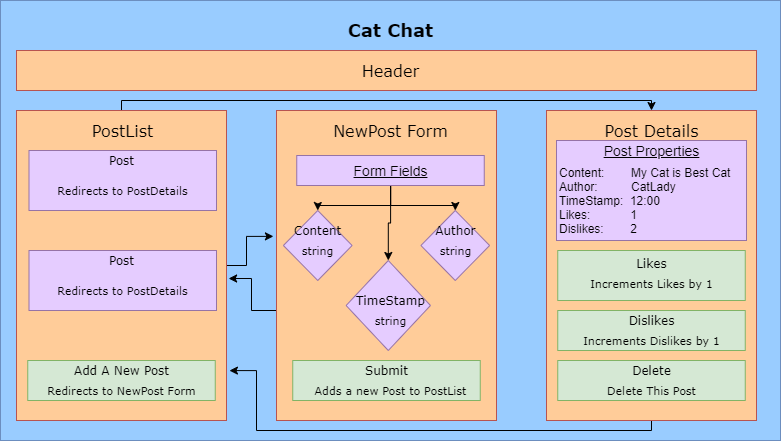

The diagram above was exported from draw.io. Its source (the exported page's mxGraphModel, read from the mxfile embedded in the PNG):
<mxGraphModel dx="886" dy="431" grid="1" gridSize="10" guides="1" tooltips="1" connect="1" arrows="1" fold="1" page="1" pageScale="1" pageWidth="850" pageHeight="1100" math="0" shadow="0">
  <root>
    <mxCell id="0" />
    <mxCell id="1" parent="0" />
    <mxCell id="3" value="" style="whiteSpace=wrap;html=1;fontFamily=Verdana;fillColor=#99CCFF;strokeColor=#6c8ebf;" parent="1" vertex="1">
      <mxGeometry x="20" y="10" width="780" height="440" as="geometry" />
    </mxCell>
    <mxCell id="4" value="&lt;font style=&quot;font-size: 18px&quot;&gt;&lt;b&gt;Cat Chat&lt;/b&gt;&lt;/font&gt;" style="text;html=1;resizable=0;autosize=1;align=center;verticalAlign=middle;points=[];fillColor=none;strokeColor=none;rounded=0;fontFamily=Verdana;fontColor=#000000;" parent="1" vertex="1">
      <mxGeometry x="360" y="30" width="100" height="20" as="geometry" />
    </mxCell>
    <mxCell id="5" value="" style="edgeStyle=orthogonalEdgeStyle;rounded=0;orthogonalLoop=1;jettySize=auto;html=1;fontColor=#000000;entryX=-0.014;entryY=0.406;entryDx=0;entryDy=0;entryPerimeter=0;" parent="1" source="7" target="15" edge="1">
      <mxGeometry relative="1" as="geometry">
        <mxPoint x="286" y="245" as="targetPoint" />
        <Array as="points">
          <mxPoint x="266" y="275" />
          <mxPoint x="266" y="246" />
        </Array>
      </mxGeometry>
    </mxCell>
    <mxCell id="6" value="" style="edgeStyle=orthogonalEdgeStyle;rounded=0;orthogonalLoop=1;jettySize=auto;html=1;fontColor=#000000;" parent="1" source="7" edge="1">
      <mxGeometry relative="1" as="geometry">
        <mxPoint x="671" y="120" as="targetPoint" />
        <Array as="points">
          <mxPoint x="141" y="110" />
          <mxPoint x="671" y="110" />
        </Array>
      </mxGeometry>
    </mxCell>
    <mxCell id="7" value="" style="whiteSpace=wrap;html=1;fontFamily=Verdana;fillColor=#FFCC99;strokeColor=#b85450;" parent="1" vertex="1">
      <mxGeometry x="36" y="120" width="210" height="310" as="geometry" />
    </mxCell>
    <mxCell id="8" value="&lt;font style=&quot;font-size: 16px&quot;&gt;PostList&lt;/font&gt;" style="text;html=1;resizable=0;autosize=1;align=center;verticalAlign=middle;points=[];fillColor=none;strokeColor=none;rounded=0;fontFamily=Verdana;fontColor=#000000;" parent="1" vertex="1">
      <mxGeometry x="102.25" y="130" width="80" height="20" as="geometry" />
    </mxCell>
    <mxCell id="9" value="" style="whiteSpace=wrap;html=1;fontFamily=Verdana;fillColor=#FFCC99;strokeColor=#b85450;" parent="1" vertex="1">
      <mxGeometry x="36" y="60" width="740" height="40" as="geometry" />
    </mxCell>
    <mxCell id="10" value="&lt;font style=&quot;font-size: 16px&quot;&gt;Header&lt;/font&gt;" style="text;html=1;resizable=0;autosize=1;align=center;verticalAlign=middle;points=[];fillColor=none;strokeColor=none;rounded=0;fontFamily=Verdana;fontColor=#000000;" parent="1" vertex="1">
      <mxGeometry x="375" y="70" width="70" height="20" as="geometry" />
    </mxCell>
    <mxCell id="11" value="" style="whiteSpace=wrap;html=1;fontFamily=Verdana;fillColor=#E5CCFF;strokeColor=#9673a6;" parent="1" vertex="1">
      <mxGeometry x="48.5" y="160" width="187.5" height="60" as="geometry" />
    </mxCell>
    <mxCell id="12" value="" style="whiteSpace=wrap;html=1;fontFamily=Verdana;fillColor=#E5CCFF;strokeColor=#9673a6;" parent="1" vertex="1">
      <mxGeometry x="48.5" y="260" width="187.5" height="60" as="geometry" />
    </mxCell>
    <mxCell id="13" value="" style="whiteSpace=wrap;html=1;fontFamily=Verdana;fillColor=#d5e8d4;strokeColor=#82b366;" parent="1" vertex="1">
      <mxGeometry x="47.25" y="370" width="187.5" height="40" as="geometry" />
    </mxCell>
    <mxCell id="14" value="" style="edgeStyle=orthogonalEdgeStyle;rounded=0;orthogonalLoop=1;jettySize=auto;html=1;fontColor=#000000;entryX=1.01;entryY=0.542;entryDx=0;entryDy=0;entryPerimeter=0;" parent="1" source="15" target="7" edge="1">
      <mxGeometry relative="1" as="geometry">
        <mxPoint x="256" y="290" as="targetPoint" />
        <Array as="points">
          <mxPoint x="271" y="320" />
          <mxPoint x="271" y="288" />
        </Array>
      </mxGeometry>
    </mxCell>
    <mxCell id="15" value="" style="whiteSpace=wrap;html=1;fontFamily=Verdana;fillColor=#FFCC99;strokeColor=#b85450;" parent="1" vertex="1">
      <mxGeometry x="296" y="120" width="220" height="310" as="geometry" />
    </mxCell>
    <mxCell id="16" value="" style="edgeStyle=orthogonalEdgeStyle;rounded=0;orthogonalLoop=1;jettySize=auto;html=1;fontColor=#000000;entryX=1.014;entryY=0.839;entryDx=0;entryDy=0;entryPerimeter=0;" parent="1" source="17" target="7" edge="1">
      <mxGeometry relative="1" as="geometry">
        <mxPoint x="256" y="380" as="targetPoint" />
        <Array as="points">
          <mxPoint x="671" y="440" />
          <mxPoint x="276" y="440" />
          <mxPoint x="276" y="380" />
        </Array>
      </mxGeometry>
    </mxCell>
    <mxCell id="17" value="" style="whiteSpace=wrap;html=1;fontFamily=Verdana;fillColor=#FFCC99;strokeColor=#b85450;" parent="1" vertex="1">
      <mxGeometry x="566" y="120" width="210" height="310" as="geometry" />
    </mxCell>
    <mxCell id="18" value="Post" style="text;html=1;resizable=0;autosize=1;align=center;verticalAlign=middle;points=[];fillColor=none;strokeColor=none;rounded=0;fontFamily=Verdana;fontColor=#000000;" parent="1" vertex="1">
      <mxGeometry x="121" y="160" width="40" height="20" as="geometry" />
    </mxCell>
    <mxCell id="19" value="Post" style="text;html=1;resizable=0;autosize=1;align=center;verticalAlign=middle;points=[];fillColor=none;strokeColor=none;rounded=0;fontFamily=Verdana;fontColor=#000000;" parent="1" vertex="1">
      <mxGeometry x="121" y="260" width="40" height="20" as="geometry" />
    </mxCell>
    <mxCell id="20" value="Add A New Post" style="text;html=1;resizable=0;autosize=1;align=center;verticalAlign=middle;points=[];fillColor=none;strokeColor=none;rounded=0;fontFamily=Verdana;fontColor=#000000;" parent="1" vertex="1">
      <mxGeometry x="86" y="370" width="110" height="20" as="geometry" />
    </mxCell>
    <mxCell id="21" value="&lt;font style=&quot;font-size: 16px&quot;&gt;NewPost Form&lt;br&gt;&lt;/font&gt;" style="text;html=1;resizable=0;autosize=1;align=center;verticalAlign=middle;points=[];fillColor=none;strokeColor=none;rounded=0;fontFamily=Verdana;fontColor=#000000;" parent="1" vertex="1">
      <mxGeometry x="345" y="130" width="130" height="20" as="geometry" />
    </mxCell>
    <mxCell id="22" value="" style="whiteSpace=wrap;html=1;fontFamily=Verdana;fillColor=#d5e8d4;strokeColor=#82b366;" parent="1" vertex="1">
      <mxGeometry x="312.25" y="370" width="187.5" height="40" as="geometry" />
    </mxCell>
    <mxCell id="23" value="Submit" style="text;html=1;resizable=0;autosize=1;align=center;verticalAlign=middle;points=[];fillColor=none;strokeColor=none;rounded=0;fontFamily=Verdana;fontColor=#000000;" parent="1" vertex="1">
      <mxGeometry x="376" y="370" width="60" height="20" as="geometry" />
    </mxCell>
    <mxCell id="24" value="" style="whiteSpace=wrap;html=1;fontFamily=Verdana;fillColor=#d5e8d4;strokeColor=#82b366;" parent="1" vertex="1">
      <mxGeometry x="577.25" y="370" width="187.5" height="40" as="geometry" />
    </mxCell>
    <mxCell id="25" value="Delete" style="text;html=1;resizable=0;autosize=1;align=center;verticalAlign=middle;points=[];fillColor=none;strokeColor=none;rounded=0;fontFamily=Verdana;fontColor=#000000;" parent="1" vertex="1">
      <mxGeometry x="646" y="370" width="50" height="20" as="geometry" />
    </mxCell>
    <mxCell id="26" value="&lt;font style=&quot;font-size: 16px&quot;&gt;Post Details&lt;/font&gt;" style="text;html=1;resizable=0;autosize=1;align=center;verticalAlign=middle;points=[];fillColor=none;strokeColor=none;rounded=0;fontFamily=Verdana;fontColor=#000000;" parent="1" vertex="1">
      <mxGeometry x="616" y="130" width="110" height="20" as="geometry" />
    </mxCell>
    <mxCell id="27" value="&lt;font style=&quot;font-size: 11px&quot;&gt;Redirects to NewPost Form&lt;/font&gt;" style="text;html=1;resizable=0;autosize=1;align=center;verticalAlign=middle;points=[];fillColor=none;strokeColor=none;rounded=0;fontFamily=Verdana;fontColor=#000000;" parent="1" vertex="1">
      <mxGeometry x="61" y="390" width="160" height="20" as="geometry" />
    </mxCell>
    <mxCell id="28" value="&lt;font style=&quot;font-size: 11px&quot;&gt;Adds a new Post to PostList&lt;/font&gt;" style="text;html=1;resizable=0;autosize=1;align=center;verticalAlign=middle;points=[];fillColor=none;strokeColor=none;rounded=0;fontFamily=Verdana;fontColor=#000000;" parent="1" vertex="1">
      <mxGeometry x="325" y="390" width="170" height="20" as="geometry" />
    </mxCell>
    <mxCell id="29" value="&lt;font style=&quot;font-size: 11px&quot;&gt;Delete This Post&lt;br&gt;&lt;/font&gt;" style="text;html=1;resizable=0;autosize=1;align=center;verticalAlign=middle;points=[];fillColor=none;strokeColor=none;rounded=0;fontFamily=Verdana;fontColor=#000000;" parent="1" vertex="1">
      <mxGeometry x="621" y="390" width="100" height="20" as="geometry" />
    </mxCell>
    <mxCell id="30" value="&lt;font style=&quot;font-size: 11px&quot;&gt;Redirects to PostDetails&lt;/font&gt;" style="text;html=1;resizable=0;autosize=1;align=center;verticalAlign=middle;points=[];fillColor=none;strokeColor=none;rounded=0;fontFamily=Verdana;fontColor=#000000;" parent="1" vertex="1">
      <mxGeometry x="67.25" y="190" width="150" height="20" as="geometry" />
    </mxCell>
    <mxCell id="31" value="&lt;font style=&quot;font-size: 11px&quot;&gt;Redirects to PostDetails&lt;/font&gt;" style="text;html=1;resizable=0;autosize=1;align=center;verticalAlign=middle;points=[];fillColor=none;strokeColor=none;rounded=0;fontFamily=Verdana;fontColor=#000000;" parent="1" vertex="1">
      <mxGeometry x="67.25" y="290" width="150" height="20" as="geometry" />
    </mxCell>
    <mxCell id="32" value="" style="edgeStyle=orthogonalEdgeStyle;rounded=0;orthogonalLoop=1;jettySize=auto;html=1;fontColor=#000000;entryX=0.5;entryY=0;entryDx=0;entryDy=0;" parent="1" source="35" target="40" edge="1">
      <mxGeometry relative="1" as="geometry" />
    </mxCell>
    <mxCell id="33" value="" style="edgeStyle=orthogonalEdgeStyle;rounded=0;orthogonalLoop=1;jettySize=auto;html=1;fontColor=#000000;entryX=0.5;entryY=0;entryDx=0;entryDy=0;" parent="1" source="35" target="43" edge="1">
      <mxGeometry relative="1" as="geometry">
        <mxPoint x="410" y="275" as="targetPoint" />
      </mxGeometry>
    </mxCell>
    <mxCell id="34" value="" style="edgeStyle=orthogonalEdgeStyle;rounded=0;orthogonalLoop=1;jettySize=auto;html=1;fontColor=#000000;entryX=0.5;entryY=0;entryDx=0;entryDy=0;" parent="1" source="35" target="37" edge="1">
      <mxGeometry relative="1" as="geometry" />
    </mxCell>
    <mxCell id="35" value="" style="whiteSpace=wrap;html=1;fontFamily=Verdana;fillColor=#E5CCFF;strokeColor=#9673a6;" parent="1" vertex="1">
      <mxGeometry x="316.25" y="165" width="187.5" height="30" as="geometry" />
    </mxCell>
    <mxCell id="36" value="&lt;font style=&quot;font-size: 14px&quot;&gt;&lt;u&gt;Form Fields&lt;/u&gt;&lt;/font&gt;" style="text;html=1;resizable=0;autosize=1;align=center;verticalAlign=middle;points=[];fillColor=none;strokeColor=none;rounded=0;fontColor=#000000;" parent="1" vertex="1">
      <mxGeometry x="365" y="170" width="90" height="20" as="geometry" />
    </mxCell>
    <mxCell id="37" value="" style="rhombus;whiteSpace=wrap;html=1;fillColor=#E5CCFF;fontColor=#f0f0f0;fontFamily=Verdana;strokeColor=#9673a6;" parent="1" vertex="1">
      <mxGeometry x="302.88" y="220" width="68.75" height="70" as="geometry" />
    </mxCell>
    <mxCell id="38" value="Content" style="text;html=1;resizable=0;autosize=1;align=center;verticalAlign=middle;points=[];fillColor=none;strokeColor=none;rounded=0;fontFamily=Verdana;fontColor=#000000;" parent="1" vertex="1">
      <mxGeometry x="307.25" y="230" width="60" height="20" as="geometry" />
    </mxCell>
    <mxCell id="39" value="&lt;font style=&quot;font-size: 11px&quot;&gt;string&lt;/font&gt;" style="text;html=1;resizable=0;autosize=1;align=center;verticalAlign=middle;points=[];fillColor=none;strokeColor=none;rounded=0;fontFamily=Verdana;fontColor=#000000;" parent="1" vertex="1">
      <mxGeometry x="312.25" y="250" width="50" height="20" as="geometry" />
    </mxCell>
    <mxCell id="40" value="" style="rhombus;whiteSpace=wrap;html=1;fillColor=#E5CCFF;fontColor=#f0f0f0;fontFamily=Verdana;strokeColor=#9673a6;" parent="1" vertex="1">
      <mxGeometry x="440.38" y="220" width="68.75" height="70" as="geometry" />
    </mxCell>
    <mxCell id="41" value="Author" style="text;html=1;resizable=0;autosize=1;align=center;verticalAlign=middle;points=[];fillColor=none;strokeColor=none;rounded=0;fontFamily=Verdana;fontColor=#000000;" parent="1" vertex="1">
      <mxGeometry x="444.75" y="230" width="60" height="20" as="geometry" />
    </mxCell>
    <mxCell id="42" value="&lt;font style=&quot;font-size: 11px&quot;&gt;string&lt;/font&gt;" style="text;html=1;resizable=0;autosize=1;align=center;verticalAlign=middle;points=[];fillColor=none;strokeColor=none;rounded=0;fontFamily=Verdana;fontColor=#000000;" parent="1" vertex="1">
      <mxGeometry x="449.75" y="250" width="50" height="20" as="geometry" />
    </mxCell>
    <mxCell id="43" value="" style="rhombus;whiteSpace=wrap;html=1;fillColor=#E5CCFF;fontColor=#f0f0f0;fontFamily=Verdana;strokeColor=#9673a6;" parent="1" vertex="1">
      <mxGeometry x="365.61" y="270" width="84.38" height="90" as="geometry" />
    </mxCell>
    <mxCell id="44" value="TimeStamp" style="text;html=1;resizable=0;autosize=1;align=center;verticalAlign=middle;points=[];fillColor=none;strokeColor=none;rounded=0;fontFamily=Verdana;fontColor=#000000;" parent="1" vertex="1">
      <mxGeometry x="369.99" y="300" width="80" height="20" as="geometry" />
    </mxCell>
    <mxCell id="45" value="&lt;font style=&quot;font-size: 11px&quot;&gt;string&lt;/font&gt;" style="text;html=1;resizable=0;autosize=1;align=center;verticalAlign=middle;points=[];fillColor=none;strokeColor=none;rounded=0;fontFamily=Verdana;fontColor=#000000;" parent="1" vertex="1">
      <mxGeometry x="384.99" y="320" width="50" height="20" as="geometry" />
    </mxCell>
    <mxCell id="46" value="" style="whiteSpace=wrap;html=1;fontFamily=Verdana;fillColor=#d5e8d4;strokeColor=#82b366;" parent="1" vertex="1">
      <mxGeometry x="577.25" y="320" width="187.5" height="40" as="geometry" />
    </mxCell>
    <mxCell id="47" value="Dislikes" style="text;html=1;resizable=0;autosize=1;align=center;verticalAlign=middle;points=[];fillColor=none;strokeColor=none;rounded=0;fontFamily=Verdana;fontColor=#000000;" parent="1" vertex="1">
      <mxGeometry x="641" y="320" width="60" height="20" as="geometry" />
    </mxCell>
    <mxCell id="48" value="&lt;font style=&quot;font-size: 11px&quot;&gt;Increments Dislikes by 1&lt;/font&gt;" style="text;html=1;resizable=0;autosize=1;align=center;verticalAlign=middle;points=[];fillColor=none;strokeColor=none;rounded=0;fontFamily=Verdana;fontColor=#000000;" parent="1" vertex="1">
      <mxGeometry x="596" y="340" width="150" height="20" as="geometry" />
    </mxCell>
    <mxCell id="49" value="" style="whiteSpace=wrap;html=1;fontFamily=Verdana;fillColor=#d5e8d4;strokeColor=#82b366;" parent="1" vertex="1">
      <mxGeometry x="577.25" y="260" width="187.5" height="50" as="geometry" />
    </mxCell>
    <mxCell id="50" value="Likes" style="text;html=1;resizable=0;autosize=1;align=center;verticalAlign=middle;points=[];fillColor=none;strokeColor=none;rounded=0;fontFamily=Verdana;fontColor=#000000;" parent="1" vertex="1">
      <mxGeometry x="646" y="262.5" width="50" height="20" as="geometry" />
    </mxCell>
    <mxCell id="51" value="&lt;font style=&quot;font-size: 11px&quot;&gt;Increments Likes by 1&lt;br&gt;&lt;/font&gt;" style="text;html=1;resizable=0;autosize=1;align=center;verticalAlign=middle;points=[];fillColor=none;strokeColor=none;rounded=0;fontFamily=Verdana;fontColor=#000000;" parent="1" vertex="1">
      <mxGeometry x="601" y="282.5" width="140" height="20" as="geometry" />
    </mxCell>
    <mxCell id="52" value="" style="whiteSpace=wrap;html=1;fillColor=#E5CCFF;fontColor=#f0f0f0;fontFamily=Verdana;strokeColor=#9673a6;" parent="1" vertex="1">
      <mxGeometry x="576" y="150" width="190" height="100" as="geometry" />
    </mxCell>
    <mxCell id="53" value="&lt;span style=&quot;font-size: 14px&quot;&gt;&lt;u&gt;Post Properties&lt;/u&gt;&lt;/span&gt;" style="text;html=1;resizable=0;autosize=1;align=center;verticalAlign=middle;points=[];fillColor=none;strokeColor=none;rounded=0;fontColor=#000000;" parent="1" vertex="1">
      <mxGeometry x="616" y="150" width="110" height="20" as="geometry" />
    </mxCell>
    <mxCell id="54" value="Content:&amp;nbsp; &amp;nbsp; &amp;nbsp; &amp;nbsp; My Cat is Best Cat&lt;br&gt;Author:&amp;nbsp; &amp;nbsp; &amp;nbsp; &amp;nbsp; &amp;nbsp; CatLady&lt;br&gt;TimeStamp:&amp;nbsp; 12:00&lt;br&gt;&lt;div&gt;&lt;span&gt;Likes:&amp;nbsp; &amp;nbsp; &amp;nbsp; &amp;nbsp; &amp;nbsp; &amp;nbsp; 1&lt;/span&gt;&lt;/div&gt;&lt;div&gt;&lt;span&gt;Dislikes:&amp;nbsp; &amp;nbsp; &amp;nbsp; &amp;nbsp; 2&lt;/span&gt;&lt;/div&gt;" style="text;html=1;resizable=0;autosize=1;align=left;verticalAlign=middle;points=[];fillColor=none;strokeColor=none;rounded=0;fontColor=#000000;" parent="1" vertex="1">
      <mxGeometry x="577.25" y="170" width="190" height="80" as="geometry" />
    </mxCell>
  </root>
</mxGraphModel>